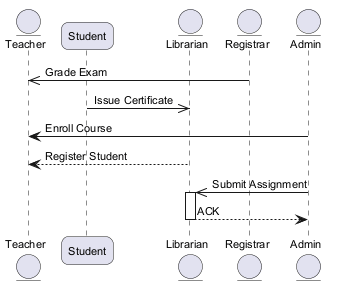

The diagram above was rendered by PlantUML. Its source (embedded in the PNG):
@startuml
skinparam backgroundColor #FFFFFF
skinparam roundCorner 15
skinparam defaultFontSize 11
entity "Teacher" as T
participant "Student" as S
entity "Librarian" as L
entity "Registrar" as R
entity "Admin" as A
R ->> T : Grade Exam
S ->> L : Issue Certificate
A -> T : Enroll Course
L --> T : Register Student
A ->> L : Submit Assignment
activate L
L --> A : ACK
deactivate L
@enduml